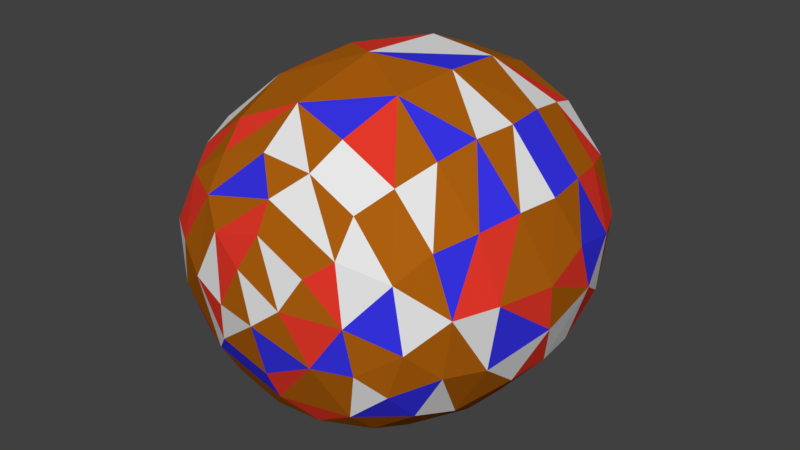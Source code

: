 # Source: Kiwi.blend  (saved by Blender 2.80.75; exported with 4.5.12 LTS)
import bpy
from mathutils import Matrix  # noqa: F401  (used for matrix-valued properties, if any)

bpy.ops.wm.read_factory_settings(use_empty=True)
scene = bpy.context.scene
scene.name = 'Scene'

# ---- collections
col_collection_1 = bpy.data.collections.new('Collection 1'); scene.collection.children.link(col_collection_1)

# ---- materials (node trees are filled in below, after node groups)
mat_kiwi1 = bpy.data.materials.new('Kiwi1')
mat_kiwi1.alpha_threshold = 0.0
mat_kiwi1.use_transparent_shadow = False
mat_kiwi1.diffuse_color = (0.42, 0.1167, 0.004637, 1.0)
mat_kiwi1.roughness = 0.5
mat_kiwi2 = bpy.data.materials.new('Kiwi2')
mat_kiwi2.alpha_threshold = 0.0
mat_kiwi2.use_transparent_shadow = False
mat_kiwi2.diffuse_color = (0.03889, 0.03413, 0.8, 1.0)
mat_kiwi2.roughness = 0.5
mat_kiwi3 = bpy.data.materials.new('Kiwi3')
mat_kiwi3.alpha_threshold = 0.0
mat_kiwi3.use_transparent_shadow = False
mat_kiwi3.roughness = 0.5
mat_kiwi4 = bpy.data.materials.new('Kiwi4')
mat_kiwi4.alpha_threshold = 0.0
mat_kiwi4.use_transparent_shadow = False
mat_kiwi4.diffuse_color = (0.8, 0.04125, 0.02366, 1.0)
mat_kiwi4.roughness = 0.5

# ---- material node trees

# ---- world
world_world = bpy.data.worlds.new('World'); scene.world = world_world
world_world.color = (0.05088, 0.05088, 0.05088)
world_world.use_sun_shadow = False
world_world.sun_shadow_jitter_overblur = 0.0
world_world.cycles.sampling_method = 'MANUAL'

# ---- meshes
me_sphere = bpy.data.meshes.new('Sphere')
me_sphere.from_pydata([(-0.06935, 0.6596, 0.8387), (-0.08587, 0.8164, 0.6046), (-0.07155, 0.9373, 0.1438), (0.3089, 0.8963, -3.82e-08), (-0.02537, 0.07829, -1.066), (-0.05695, 0.1759, 1.048), (0.05387, 0.5122, 0.9404), (0.2015, 0.6382, 0.8364), (0.2403, 0.749, 0.6703), (0.2793, 0.8662, 0.353), (0.2793, 0.8662, -0.353), (0.2403, 0.749, -0.6703), (0.2015, 0.6382, -0.8364), (0.05387, 0.5122, -0.9404), (0.03746, 0.3564, -1.004), (0.6515, 0.7169, 1.946e-07), (0.4467, 0.5172, 0.8364), (0.5279, 0.6056, 0.6703), (0.5877, 0.6724, 0.4619), (0.6252, 0.714, 0.2335), (0.6252, 0.714, -0.2335), (0.5877, 0.6724, -0.4619), (0.5279, 0.6056, -0.6703), (0.4467, 0.5172, -0.8364), (0.2954, 0.234, 1.003), (0.8688, 0.4353, -0.2335), (0.4272, 0.3359, 0.9364), (0.7347, 0.3701, 0.6703), (0.8172, 0.4103, 0.4619), (0.8688, 0.4353, 0.2335), (0.8944, 0.4285, 1.433e-07), (0.8172, 0.4103, -0.4619), (0.7347, 0.3701, -0.6703), (0.6236, 0.3176, -0.8364), (0.4272, 0.3359, -0.9364), (0.2953, 0.2339, -1.003), (0.4868, 0.04492, 0.9667), (0.6569, 0.2621, 0.8377), (0.9838, 0.1675, -0.1146), (0.9281, 0.08554, -0.4452), (0.8355, 0.07703, 0.6606), (0.9281, 0.08554, 0.4452), (0.997, 0.0743, 0.1416), (0.8355, 0.07703, -0.6606), (0.7096, 0.06547, -0.8333), (0.4873, 0.04498, -0.9664), (0.5133, -0.2046, 0.9331), (0.7096, -0.06547, 0.8333), (0.9838, -0.1675, 0.1146), (0.9834, -0.09062, -0.2135), (0.8868, -0.2532, -0.4619), (0.1879, 0.0534, 1.049), (0.7975, -0.2288, 0.6703), (0.8868, -0.2532, 0.4619), (0.8688, -0.4353, 0.2335), (0.7975, -0.2288, -0.6703), (0.6776, -0.1975, -0.8364), (0.3383, -0.1754, -1.003), (0.6236, -0.3176, 0.8364), (0.8944, -0.4285, -1.833e-07), (0.8688, -0.4353, -0.2335), (0.6437, -0.4974, -0.6703), (0.187, 0.03484, -1.051), (0.6437, -0.4974, 0.6703), (0.7163, -0.5519, 0.4619), (0.6252, -0.714, 0.2335), (0.7163, -0.5519, -0.4619), (0.5456, -0.4255, -0.8364), (0.4888, -0.2513, -0.9364), (0.3183, -0.2062, 1.004), (0.4271, -0.494, 0.8674), (0.6515, -0.7169, 1.019e-07), (0.6252, -0.714, -0.2335), (0.3917, -0.6906, -0.6703), (0.3917, -0.6906, 0.6703), (0.4365, -0.7671, 0.4619), (0.3081, -0.8968, -0.1153), (0.4364, -0.7671, -0.4619), (0.3305, -0.589, -0.8364), (0.2015, -0.6382, 0.8364), (0.2858, -0.8842, 0.2335), (0.06935, -0.6596, -0.8387), (0.1434, -0.43, -0.9734), (0.08588, -0.8164, 0.6046), (-0.09641, -0.9162, -0.2528), (0.08588, -0.8164, -0.6046), (0.03747, -0.3566, 1.004), (0.05387, -0.5122, 0.9404), (-0.06935, -0.6596, 0.8387), (-0.2403, -0.749, 0.6703), (-0.07155, -0.9373, 0.1438), (-0.1483, -0.5061, -0.931), (0.01863, -0.1862, -1.047), (-0.2683, -0.8323, 0.4619), (-0.3089, -0.8963, 1.456e-07), (-0.4645, -0.8147, -0.2335), (-0.2683, -0.8323, -0.4619), (-0.2403, -0.749, -0.6703), (-0.2015, -0.6382, -0.8364), (-0.3305, -0.589, 0.8364), (-0.5877, -0.6724, 0.4619), (-0.4645, -0.8147, 0.2335), (0.02513, -0.07755, 1.066), (-0.2411, -0.2836, 1.003), (-0.5279, -0.6056, 0.6703), (-0.6515, -0.7169, 5.966e-08), (-0.5877, -0.6724, -0.4619), (-0.5279, -0.6056, -0.6703), (-0.4467, -0.5172, -0.8364), (-0.1707, -0.3221, -1.004), (-0.3491, -0.4076, 0.9364), (-0.5456, -0.4255, 0.8364), (-0.8172, -0.4103, 0.4619), (-0.7617, -0.5858, 0.2335), (-0.7617, -0.5858, -0.2335), (-0.6481, -0.1885, 0.8671), (-0.7347, -0.3701, 0.6703), (-0.8944, -0.4285, 3.632e-08), (-0.8172, -0.4103, -0.4619), (-0.7347, -0.3701, -0.6703), (-0.6236, -0.3176, -0.8364), (-0.4272, -0.3359, -0.9364), (-0.9426, -0.2683, 0.2335), (-0.9689, -0.2423, -0.1343), (-0.3756, -0.1068, -1.001), (-0.7061, 0.1314, 0.8325), (-0.8355, -0.07704, 0.6606), (-0.9281, -0.08554, 0.4452), (-0.9281, -0.08554, -0.4452), (-0.8355, -0.07704, -0.6606), (-0.7096, -0.06547, -0.8333), (-0.9834, 0.09062, 0.2135), (-1.001, 0.06616, -0.08202), (-0.179, -0.06366, -1.05), (-0.1879, -0.0534, 1.049), (-0.3936, -1.466e-07, 1.003), (-0.5549, 0.1034, 0.9291), (-0.7975, 0.2288, 0.6703), (-0.8868, 0.2532, 0.4619), (-0.9426, 0.2683, -0.2335), (-0.8868, 0.2532, -0.4619), (-0.7975, 0.2288, -0.6703), (-0.6776, 0.1975, -0.8364), (-0.5653, 0.05212, -0.9313), (-0.9062, 0.4067, 0.09029), (-0.5456, 0.4255, 0.8364), (-0.6437, 0.4974, 0.6703), (-0.7163, 0.5519, 0.4619), (-0.7617, 0.5858, 0.2335), (-0.7617, 0.5858, -0.2335), (-0.7163, 0.5519, -0.4619), (-0.6437, 0.4974, -0.6703), (-0.5456, 0.4255, -0.8364), (-0.6515, 0.7169, 1.421e-08), (-0.4543, 0.7983, -0.353), (-0.2411, 0.2836, 1.003), (-0.3491, 0.4076, 0.9364), (-0.3305, 0.589, 0.8364), (-0.3917, 0.6906, 0.6703), (-0.4543, 0.7983, 0.353), (-0.3917, 0.6906, -0.6703), (-0.3305, 0.589, -0.8364), (-0.3491, 0.4076, -0.9364), (-0.2928, 0.233, -1.007), (0.03747, 0.3566, 1.004), (-0.3089, 0.8963, 4.341e-08), (-0.09427, 0.896, -0.371), (-0.08136, 0.7734, -0.6789), (-0.06935, 0.6596, -0.8387)], [], [(166, 11, 167), (0, 6, 7), (167, 12, 168), (1, 7, 8), (1, 8, 9), (2, 9, 3), (2, 10, 166), (8, 16, 17), (12, 34, 13), (9, 17, 18), (13, 35, 14), (9, 18, 19), (14, 62, 4), (3, 19, 15), (5, 102, 51), (3, 20, 10), (164, 51, 24), (6, 24, 26), (10, 22, 11), (7, 26, 16), (11, 23, 12), (18, 27, 28), (19, 28, 29), (15, 29, 30), (15, 25, 20), (20, 31, 21), (21, 32, 22), (16, 26, 37), (22, 33, 23), (17, 37, 27), (34, 45, 35), (29, 41, 42), (30, 42, 38), (30, 38, 25), (24, 51, 36), (25, 39, 31), (31, 43, 32), (32, 44, 33), (27, 37, 40), (33, 45, 34), (28, 40, 41), (37, 36, 47), (41, 48, 42), (51, 69, 36), (39, 49, 50), (43, 50, 55), (44, 55, 56), (47, 52, 40), (45, 56, 68), (40, 53, 41), (45, 68, 57), (46, 58, 47), (53, 54, 48), (49, 59, 60), (50, 60, 66), (55, 66, 61), (56, 61, 67), (58, 63, 52), (52, 64, 53), (46, 70, 58), (64, 65, 54), (62, 57, 92), (54, 71, 59), (4, 62, 92), (60, 71, 72), (69, 70, 46), (66, 72, 77), (61, 77, 73), (67, 73, 78), (70, 74, 63), (68, 78, 82), (63, 75, 64), (75, 80, 65), (65, 76, 71), (102, 86, 69), (69, 87, 70), (77, 76, 85), (78, 85, 81), (79, 83, 74), (74, 83, 75), (82, 81, 91), (83, 90, 80), (80, 90, 76), (76, 90, 84), (87, 88, 79), (84, 96, 85), (85, 98, 81), (83, 88, 89), (83, 89, 93), (92, 91, 109), (90, 93, 101), (92, 109, 133), (4, 92, 133), (94, 95, 84), (86, 102, 103), (87, 103, 110), (88, 110, 99), (95, 106, 96), (96, 107, 97), (97, 108, 98), (89, 99, 104), (98, 121, 91), (93, 104, 100), (94, 101, 105), (101, 100, 113), (105, 114, 95), (99, 110, 111), (106, 119, 107), (107, 120, 108), (104, 111, 116), (100, 116, 112), (121, 124, 109), (105, 113, 117), (114, 118, 106), (113, 112, 122), (117, 123, 114), (103, 134, 135), (110, 135, 115), (118, 129, 119), (119, 130, 120), (116, 115, 126), (120, 143, 121), (112, 126, 127), (117, 122, 123), (123, 128, 118), (123, 131, 132), (115, 135, 136), (115, 136, 125), (122, 127, 131), (130, 141, 142), (125, 137, 126), (126, 138, 127), (124, 143, 163), (128, 139, 140), (129, 140, 141), (138, 144, 131), (131, 144, 132), (125, 146, 137), (143, 152, 162), (137, 147, 138), (138, 148, 144), (133, 163, 4), (134, 102, 5), (139, 144, 149), (134, 155, 135), (140, 149, 150), (135, 156, 136), (141, 150, 151), (136, 145, 125), (142, 151, 152), (148, 153, 144), (146, 159, 147), (147, 159, 148), (149, 153, 154), (151, 154, 160), (156, 157, 145), (152, 160, 161), (145, 158, 146), (159, 165, 153), (158, 1, 159), (163, 13, 14), (154, 165, 166), (5, 164, 155), (155, 6, 156), (160, 166, 167), (156, 0, 157), (161, 167, 168), (157, 1, 158), (162, 168, 13), (166, 10, 11), (167, 11, 12), (1, 0, 7), (168, 12, 13), (2, 1, 9), (2, 3, 10), (8, 7, 16), (12, 23, 34), (9, 8, 17), (13, 34, 35), (14, 35, 62), (3, 9, 19), (3, 15, 20), (164, 5, 51), (10, 20, 21), (6, 164, 24), (10, 21, 22), (7, 6, 26), (11, 22, 23), (23, 33, 34), (18, 17, 27), (19, 18, 28), (15, 19, 29), (15, 30, 25), (20, 25, 31), (21, 31, 32), (22, 32, 33), (17, 16, 37), (29, 28, 41), (35, 45, 62), (30, 29, 42), (25, 38, 39), (26, 24, 36), (31, 39, 43), (37, 26, 36), (32, 43, 44), (33, 44, 45), (28, 27, 40), (40, 37, 47), (38, 42, 49), (38, 49, 39), (41, 53, 48), (62, 45, 57), (49, 42, 48), (36, 69, 46), (43, 39, 50), (36, 46, 47), (44, 43, 55), (45, 44, 56), (40, 52, 53), (47, 58, 52), (48, 54, 59), (49, 48, 59), (50, 49, 60), (51, 102, 69), (55, 50, 66), (56, 55, 61), (68, 56, 67), (52, 63, 64), (53, 64, 54), (58, 70, 63), (54, 65, 71), (60, 59, 71), (66, 60, 72), (61, 66, 77), (67, 61, 73), (68, 67, 78), (63, 74, 75), (57, 68, 82), (64, 75, 65), (92, 57, 82), (70, 79, 74), (65, 80, 76), (72, 71, 76), (77, 72, 76), (69, 86, 87), (70, 87, 79), (73, 77, 85), (78, 73, 85), (82, 78, 81), (75, 83, 80), (82, 91, 92), (85, 76, 84), (79, 88, 83), (85, 96, 97), (85, 97, 98), (81, 98, 91), (90, 83, 93), (90, 94, 84), (94, 90, 101), (84, 95, 96), (87, 86, 103), (88, 87, 110), (89, 88, 99), (96, 106, 107), (97, 107, 108), (98, 108, 121), (93, 89, 104), (91, 121, 109), (101, 93, 100), (94, 105, 95), (103, 102, 134), (105, 101, 113), (95, 114, 106), (104, 99, 111), (106, 118, 119), (107, 119, 120), (108, 120, 121), (100, 104, 116), (113, 100, 112), (109, 124, 133), (105, 117, 114), (117, 113, 122), (114, 123, 118), (110, 103, 135), (111, 110, 115), (116, 111, 115), (118, 128, 129), (119, 129, 130), (120, 130, 143), (112, 116, 126), (121, 143, 124), (122, 112, 127), (123, 122, 131), (123, 132, 128), (126, 115, 125), (130, 129, 141), (143, 130, 142), (126, 137, 138), (127, 138, 131), (133, 124, 163), (128, 132, 139), (129, 128, 140), (139, 132, 144), (125, 145, 146), (143, 142, 152), (137, 146, 147), (163, 143, 162), (138, 147, 148), (134, 5, 155), (140, 139, 149), (135, 155, 156), (141, 140, 150), (136, 156, 145), (142, 141, 151), (149, 144, 153), (162, 152, 161), (146, 158, 159), (148, 159, 153), (150, 149, 154), (151, 150, 154), (152, 151, 160), (145, 157, 158), (154, 153, 165), (163, 162, 13), (159, 1, 2), (4, 163, 14), (159, 2, 165), (155, 164, 6), (160, 154, 166), (156, 6, 0), (161, 160, 167), (157, 0, 1), (162, 161, 168), (166, 165, 2)])
me_sphere.polygons.foreach_set('material_index', [0, 0, 1, 0, 1, 0, 2, 2, 0, 0, 3, 1, 3, 2, 2, 0, 2, 0, 0, 0, 2, 0, 1, 2, 1, 0, 2, 2, 3, 0, 3, 0, 0, 0, 0, 3, 0, 1, 0, 3, 3, 1, 3, 3, 2, 0, 3, 0, 3, 2, 0, 0, 2, 2, 0, 2, 2, 1, 0, 2, 0, 0, 0, 2, 1, 0, 0, 0, 3, 0, 3, 0, 0, 0, 1, 0, 2, 0, 0, 0, 2, 0, 1, 0, 0, 2, 0, 2, 1, 2, 0, 0, 0, 3, 0, 1, 0, 0, 1, 3, 2, 2, 2, 0, 3, 2, 0, 1, 0, 0, 0, 0, 2, 0, 1, 2, 3, 0, 2, 3, 2, 1, 0, 1, 3, 0, 0, 2, 0, 0, 1, 2, 2, 0, 0, 3, 0, 0, 0, 0, 0, 1, 0, 0, 2, 0, 0, 0, 3, 0, 3, 2, 1, 2, 0, 0, 0, 3, 3, 0, 0, 0, 3, 0, 0, 0, 2, 3, 0, 0, 2, 2, 2, 0, 1, 2, 2, 3, 3, 3, 0, 0, 0, 2, 0, 3, 2, 3, 3, 2, 0, 0, 1, 0, 3, 1, 0, 3, 0, 0, 1, 3, 3, 2, 1, 0, 1, 2, 3, 1, 1, 0, 0, 1, 0, 0, 1, 0, 0, 0, 3, 2, 3, 0, 0, 2, 3, 2, 0, 1, 3, 0, 0, 3, 0, 3, 0, 2, 0, 3, 0, 2, 0, 3, 3, 3, 2, 2, 3, 3, 3, 0, 3, 0, 3, 0, 0, 2, 2, 0, 1, 0, 0, 3, 0, 1, 3, 3, 0, 0, 2, 0, 2, 0, 0, 0, 1, 0, 0, 3, 0, 2, 2, 2, 3, 0, 0, 2, 0, 3, 3, 0, 0, 0, 0, 0, 1, 0, 0, 0, 3, 2, 0, 2, 1, 2, 3, 3, 3, 3, 0, 1, 3, 3, 0, 3, 0, 0, 2, 0, 2, 0, 0, 0, 0, 0, 0, 3, 0, 1, 0, 0, 0, 3])
_uv = me_sphere.uv_layers.new(name='UVMap')
_uv.uv.foreach_set('vector', [0.1396, 0.3475, 0.2172, 0.4369, 0.1468, 0.4417, 0.9724, 0.2669, 0.9576, 0.2061, 0.9971, 0.2023, 0.1468, 0.4417, 0.2122, 0.4898, 0.153, 0.4924, 0.1392, 0.06452, 0.2049, 0.0, 0.2113, 0.0444, 0.1392, 0.06452, 0.2113, 0.0444, 0.2182, 0.1328, 0.1413, 0.1951, 0.2182, 0.1328, 0.2254, 0.2348, 0.1413, 0.1951, 0.2213, 0.3395, 0.1396, 0.3475, 0.2113, 0.0444, 0.2611, 0.00178, 0.2772, 0.04654, 0.6777, 0.8412, 0.7094, 0.7447, 0.7169, 0.8649, 0.2182, 0.1328, 0.2772, 0.04654, 0.2894, 0.1046, 0.7169, 0.8649, 0.7425, 0.7662, 0.7476, 0.8493, 0.2182, 0.1328, 0.2894, 0.1046, 0.2975, 0.1697, 0.7476, 0.8493, 0.7916, 0.7669, 0.8065, 0.8276, 0.2254, 0.2348, 0.2975, 0.1697, 0.3042, 0.2377, 0.882, 0.1737, 0.8424, 0.1197, 0.8846, 0.1016, 0.2254, 0.2348, 0.2996, 0.3064, 0.2213, 0.3395, 0.9264, 0.1813, 0.8846, 0.1016, 0.9303, 0.1064, 0.9576, 0.2061, 0.9303, 0.1064, 0.9636, 0.09815, 0.2213, 0.3395, 0.2831, 0.439, 0.2172, 0.4369, 0.9971, 0.2023, 0.9636, 0.09815, 1.0, 0.1304, 0.2172, 0.4369, 0.2684, 0.4915, 0.2122, 0.4898, 0.0, 0.6124, 0.0639, 0.602, 0.04368, 0.6625, 0.2975, 0.1697, 0.3458, 0.1115, 0.3573, 0.177, 0.3042, 0.2377, 0.3573, 0.177, 0.364, 0.2453, 0.3042, 0.2377, 0.3594, 0.3137, 0.2996, 0.3064, 0.2996, 0.3064, 0.3498, 0.382, 0.2935, 0.3751, 0.2935, 0.3751, 0.3338, 0.4452, 0.2831, 0.439, 0.05334, 0.5109, 0.09599, 0.4967, 0.09657, 0.5576, 0.2831, 0.439, 0.3118, 0.4967, 0.2684, 0.4915, 0.02467, 0.5569, 0.09657, 0.5576, 0.0639, 0.602, 0.7094, 0.7447, 0.7575, 0.6886, 0.7425, 0.7662, 0.02743, 0.7252, 0.1057, 0.706, 0.09338, 0.7927, 0.01892, 0.7881, 0.09338, 0.7927, 0.06497, 0.8486, 0.01892, 0.7881, 0.06497, 0.8486, 0.01005, 0.8432, 0.9303, 0.1064, 0.8846, 0.1016, 0.9145, 0.04283, 0.01005, 0.8432, 0.07256, 0.931, 0.009303, 0.896, 0.009303, 0.896, 0.07085, 0.9738, 0.01401, 0.9407, 0.6713, 0.6601, 0.7303, 0.6295, 0.6921, 0.6879, 0.0639, 0.602, 0.09657, 0.5576, 0.12, 0.64, 0.6921, 0.6879, 0.7575, 0.6886, 0.7094, 0.7447, 0.04368, 0.6625, 0.12, 0.64, 0.1057, 0.706, 0.09657, 0.5576, 0.1552, 0.519, 0.1624, 0.5905, 0.1057, 0.706, 0.1437, 0.816, 0.09338, 0.7927, 0.8846, 0.1016, 0.8488, 0.04399, 0.9145, 0.04283, 0.07256, 0.931, 0.1154, 0.8931, 0.1449, 0.9554, 0.07085, 0.9738, 0.1449, 0.9554, 0.1364, 0.9944, 0.7303, 0.6295, 0.7775, 0.5574, 0.7835, 0.5996, 0.1624, 0.5905, 0.1863, 0.6556, 0.12, 0.64, 0.7575, 0.6886, 0.7835, 0.5996, 0.8135, 0.644, 0.12, 0.64, 0.1793, 0.7219, 0.1057, 0.706, 0.7575, 0.6886, 0.8135, 0.644, 0.8152, 0.696, 0.2049, 0.5499, 0.2196, 0.5974, 0.1624, 0.5905, 0.1793, 0.7219, 0.2098, 0.7911, 0.1437, 0.816, 0.1154, 0.8931, 0.1985, 0.8529, 0.1925, 0.9091, 0.1449, 0.9554, 0.1925, 0.9091, 0.2158, 0.9554, 0.1364, 0.9944, 0.2158, 0.9554, 0.2002, 0.9944, 0.7835, 0.5996, 0.845, 0.5575, 0.841, 0.6, 0.2196, 0.5974, 0.2501, 0.6556, 0.1863, 0.6556, 0.1863, 0.6556, 0.2502, 0.722, 0.1793, 0.7219, 0.2049, 0.5499, 0.2673, 0.577, 0.2196, 0.5974, 0.2502, 0.722, 0.2801, 0.78, 0.2098, 0.7911, 0.7916, 0.7669, 0.8152, 0.696, 0.8518, 0.7773, 0.2098, 0.7911, 0.2707, 0.8427, 0.1985, 0.8529, 0.8065, 0.8276, 0.7916, 0.7669, 0.8518, 0.7773, 0.1925, 0.9091, 0.2707, 0.8427, 0.2627, 0.898, 0.2174, 0.5062, 0.2673, 0.577, 0.2049, 0.5499, 0.3762, 0.4301, 0.3795, 0.3685, 0.4239, 0.4306, 0.845, 0.5575, 0.9201, 0.5617, 0.9091, 0.5933, 0.841, 0.6, 0.9091, 0.5933, 0.8953, 0.6308, 0.2673, 0.577, 0.3029, 0.637, 0.2501, 0.6556, 0.8135, 0.644, 0.8953, 0.6308, 0.8847, 0.7072, 0.2501, 0.6556, 0.309, 0.7013, 0.2502, 0.722, 0.3934, 0.1634, 0.4266, 0.2298, 0.364, 0.2334, 0.364, 0.2334, 0.4328, 0.332, 0.3661, 0.302, 0.8424, 0.1197, 0.7903, 0.08903, 0.8488, 0.04399, 0.8488, 0.04399, 0.7622, 0.07359, 0.8051, 0.0, 0.4239, 0.4306, 0.4328, 0.332, 0.4996, 0.4622, 0.8953, 0.6308, 0.9667, 0.6496, 0.9372, 0.6868, 0.4368, 0.04103, 0.4597, 0.1125, 0.3998, 0.09803, 0.3998, 0.09803, 0.4597, 0.1125, 0.3934, 0.1634, 0.8847, 0.7072, 0.9372, 0.6868, 0.9313, 0.7682, 0.4597, 0.1125, 0.5018, 0.246, 0.4266, 0.2298, 0.4266, 0.2298, 0.5018, 0.246, 0.4328, 0.332, 0.4328, 0.332, 0.5018, 0.246, 0.5212, 0.3589, 0.4708, 0.0, 0.4925, 0.03209, 0.4368, 0.04103, 0.5212, 0.3589, 0.5684, 0.4096, 0.4996, 0.4622, 0.4996, 0.4622, 0.5766, 0.5111, 0.5188, 0.522, 0.4597, 0.1125, 0.4925, 0.03209, 0.5294, 0.07916, 0.4597, 0.1125, 0.5294, 0.07916, 0.5379, 0.1424, 0.8518, 0.7773, 0.9313, 0.7682, 0.8985, 0.8037, 0.5018, 0.246, 0.5379, 0.1424, 0.5875, 0.2009, 0.8518, 0.7773, 0.8985, 0.8037, 0.8502, 0.8453, 0.8065, 0.8276, 0.8518, 0.7773, 0.8502, 0.8453, 0.5584, 0.2776, 0.6029, 0.336, 0.5212, 0.3589, 0.7903, 0.08903, 0.8424, 0.1197, 0.7747, 0.1625, 0.7622, 0.07359, 0.7747, 0.1625, 0.7394, 0.1801, 0.7207, 0.09631, 0.7394, 0.1801, 0.7065, 0.1657, 0.6029, 0.336, 0.6435, 0.3912, 0.5684, 0.4096, 0.5684, 0.4096, 0.6412, 0.4504, 0.5736, 0.4669, 0.5736, 0.4669, 0.6342, 0.4971, 0.5766, 0.5111, 0.5294, 0.07916, 0.5509, 0.02053, 0.597, 0.06261, 0.9628, 0.7584, 0.9296, 0.8637, 0.9313, 0.7682, 0.5379, 0.1424, 0.597, 0.06261, 0.613, 0.124, 0.5584, 0.2776, 0.5875, 0.2009, 0.6394, 0.2575, 0.5875, 0.2009, 0.613, 0.124, 0.6614, 0.18, 0.6394, 0.2575, 0.6768, 0.3151, 0.6029, 0.336, 0.7065, 0.1657, 0.7394, 0.1801, 0.7149, 0.2362, 0.6435, 0.3912, 0.6966, 0.4323, 0.6412, 0.4504, 0.6713, 0.59, 0.6113, 0.5517, 0.6506, 0.5369, 0.597, 0.06261, 0.6044, 0.005521, 0.6523, 0.04451, 0.613, 0.124, 0.6523, 0.04451, 0.6745, 0.1038, 0.9296, 0.8637, 0.8802, 0.8867, 0.8985, 0.8037, 0.6394, 0.2575, 0.6614, 0.18, 0.705, 0.2357, 0.6768, 0.3151, 0.705, 0.3711, 0.6435, 0.3912, 0.6702, 0.8655, 0.6328, 0.9357, 0.6053, 0.8812, 0.6396, 0.8102, 0.6011, 0.7787, 0.6713, 0.7326, 0.7747, 0.1625, 0.8243, 0.174, 0.8126, 0.2342, 0.7394, 0.1801, 0.8126, 0.2342, 0.7493, 0.2862, 0.6349, 0.6728, 0.5634, 0.6195, 0.6248, 0.6073, 0.6248, 0.6073, 0.5585, 0.5606, 0.6113, 0.5517, 0.705, 0.3088, 0.7493, 0.2862, 0.7502, 0.3711, 0.9484, 0.9117, 0.8715, 0.9547, 0.9296, 0.8637, 0.6328, 0.9357, 0.5604, 0.9953, 0.5648, 0.9412, 0.6396, 0.8102, 0.6053, 0.8812, 0.6011, 0.7787, 0.6011, 0.7787, 0.5669, 0.6879, 0.6349, 0.6728, 0.6011, 0.7787, 0.5284, 0.8805, 0.5348, 0.7977, 0.7493, 0.2862, 0.8126, 0.2342, 0.815, 0.2944, 0.7493, 0.2862, 0.815, 0.2944, 0.8041, 0.3455, 0.6053, 0.8812, 0.5648, 0.9412, 0.5284, 0.8805, 0.5585, 0.5606, 0.4962, 0.6153, 0.5007, 0.5585, 0.8041, 0.3455, 0.8126, 0.4007, 0.7502, 0.3711, 0.5604, 0.9953, 0.4903, 0.9445, 0.5648, 0.9412, 0.8802, 0.8867, 0.8715, 0.9547, 0.807, 0.9152, 0.5669, 0.6879, 0.4899, 0.7511, 0.4925, 0.6816, 0.5634, 0.6195, 0.4925, 0.6816, 0.4962, 0.6153, 0.4903, 0.9445, 0.4583, 0.841, 0.5284, 0.8805, 0.5284, 0.8805, 0.4583, 0.841, 0.5348, 0.7977, 0.8041, 0.3455, 0.8801, 0.4001, 0.8126, 0.4007, 0.8715, 0.9547, 0.7995, 0.9996, 0.7807, 0.9516, 0.8126, 0.4007, 0.8823, 0.4515, 0.8072, 0.452, 0.4903, 0.9445, 0.4158, 0.8715, 0.4583, 0.841, 0.8502, 0.8453, 0.807, 0.9152, 0.8065, 0.8276, 0.8243, 0.174, 0.8424, 0.1197, 0.882, 0.1737, 0.4899, 0.7511, 0.4583, 0.841, 0.4169, 0.7386, 0.8243, 0.174, 0.8829, 0.2359, 0.8126, 0.2342, 0.4925, 0.6816, 0.4169, 0.7386, 0.4237, 0.6699, 0.8126, 0.2342, 0.8949, 0.2856, 0.815, 0.2944, 0.4962, 0.6153, 0.4237, 0.6699, 0.4344, 0.6047, 0.815, 0.2944, 0.8772, 0.3462, 0.8041, 0.3455, 0.5007, 0.5585, 0.4344, 0.6047, 0.4482, 0.5494, 0.4158, 0.8715, 0.3854, 0.7971, 0.4583, 0.841, 0.8801, 0.4001, 0.9568, 0.4377, 0.8823, 0.4515, 0.009696, 0.1217, 0.06083, 0.1425, 0.0, 0.1879, 0.00204, 0.3246, 0.02164, 0.2506, 0.06391, 0.3491, 0.4344, 0.6047, 0.364, 0.6817, 0.3867, 0.586, 0.8949, 0.2856, 0.9312, 0.318, 0.8772, 0.3462, 0.4482, 0.5494, 0.3867, 0.586, 0.4078, 0.5335, 0.8772, 0.3462, 0.9437, 0.3673, 0.8801, 0.4001, 0.06083, 0.1425, 0.09145, 0.241, 0.02164, 0.2506, 0.07571, 0.05269, 0.1392, 0.06452, 0.06083, 0.1425, 0.807, 0.9152, 0.7169, 0.8649, 0.7476, 0.8493, 0.06391, 0.3491, 0.09145, 0.241, 0.1396, 0.3475, 0.882, 0.1737, 0.9264, 0.1813, 0.8829, 0.2359, 0.8829, 0.2359, 0.9576, 0.2061, 0.8949, 0.2856, 0.08157, 0.4452, 0.1396, 0.3475, 0.1468, 0.4417, 0.8949, 0.2856, 0.9724, 0.2669, 0.9312, 0.318, 0.09809, 0.4967, 0.1468, 0.4417, 0.153, 0.4924, 0.9312, 0.318, 1.0, 0.3221, 0.9437, 0.3673, 0.7807, 0.9516, 0.7032, 0.913, 0.7169, 0.8649, 0.1396, 0.3475, 0.2213, 0.3395, 0.2172, 0.4369, 0.1468, 0.4417, 0.2172, 0.4369, 0.2122, 0.4898, 0.1392, 0.06452, 0.1456, 0.001253, 0.2049, 0.0, 0.7032, 0.913, 0.6777, 0.8412, 0.7169, 0.8649, 0.1413, 0.1951, 0.1392, 0.06452, 0.2182, 0.1328, 0.1413, 0.1951, 0.2254, 0.2348, 0.2213, 0.3395, 0.2113, 0.0444, 0.2049, 0.0, 0.2611, 0.00178, 0.6777, 0.8412, 0.6737, 0.7616, 0.7094, 0.7447, 0.2182, 0.1328, 0.2113, 0.0444, 0.2772, 0.04654, 0.7169, 0.8649, 0.7094, 0.7447, 0.7425, 0.7662, 0.7476, 0.8493, 0.7425, 0.7662, 0.7916, 0.7669, 0.2254, 0.2348, 0.2182, 0.1328, 0.2975, 0.1697, 0.2254, 0.2348, 0.3042, 0.2377, 0.2996, 0.3064, 0.9264, 0.1813, 0.882, 0.1737, 0.8846, 0.1016, 0.2213, 0.3395, 0.2996, 0.3064, 0.2935, 0.3751, 0.9576, 0.2061, 0.9264, 0.1813, 0.9303, 0.1064, 0.2213, 0.3395, 0.2935, 0.3751, 0.2831, 0.439, 0.9971, 0.2023, 0.9576, 0.2061, 0.9636, 0.09815, 0.2172, 0.4369, 0.2831, 0.439, 0.2684, 0.4915, 0.6737, 0.7616, 0.6921, 0.6879, 0.7094, 0.7447, 0.0, 0.6124, 0.02467, 0.5569, 0.0639, 0.602, 0.2975, 0.1697, 0.2894, 0.1046, 0.3458, 0.1115, 0.3042, 0.2377, 0.2975, 0.1697, 0.3573, 0.177, 0.3042, 0.2377, 0.364, 0.2453, 0.3594, 0.3137, 0.2996, 0.3064, 0.3594, 0.3137, 0.3498, 0.382, 0.2935, 0.3751, 0.3498, 0.382, 0.3338, 0.4452, 0.2831, 0.439, 0.3338, 0.4452, 0.3118, 0.4967, 0.02467, 0.5569, 0.05334, 0.5109, 0.09657, 0.5576, 0.02743, 0.7252, 0.04368, 0.6625, 0.1057, 0.706, 0.7425, 0.7662, 0.7575, 0.6886, 0.7916, 0.7669, 0.01892, 0.7881, 0.02743, 0.7252, 0.09338, 0.7927, 0.01005, 0.8432, 0.06497, 0.8486, 0.07256, 0.931, 0.9636, 0.09815, 0.9303, 0.1064, 0.9145, 0.04283, 0.009303, 0.896, 0.07256, 0.931, 0.07085, 0.9738, 0.09657, 0.5576, 0.09599, 0.4967, 0.1552, 0.519, 0.6713, 0.6601, 0.7157, 0.5917, 0.7303, 0.6295, 0.6921, 0.6879, 0.7303, 0.6295, 0.7575, 0.6886, 0.04368, 0.6625, 0.0639, 0.602, 0.12, 0.64, 0.12, 0.64, 0.09657, 0.5576, 0.1624, 0.5905, 0.06497, 0.8486, 0.09338, 0.7927, 0.1154, 0.8931, 0.06497, 0.8486, 0.1154, 0.8931, 0.07256, 0.931, 0.1057, 0.706, 0.1793, 0.7219, 0.1437, 0.816, 0.7916, 0.7669, 0.7575, 0.6886, 0.8152, 0.696, 0.1154, 0.8931, 0.09338, 0.7927, 0.1437, 0.816, 0.1552, 0.519, 0.2174, 0.5062, 0.2049, 0.5499, 0.07085, 0.9738, 0.07256, 0.931, 0.1449, 0.9554, 0.1552, 0.519, 0.2049, 0.5499, 0.1624, 0.5905, 0.7303, 0.6295, 0.7157, 0.5917, 0.7775, 0.5574, 0.7575, 0.6886, 0.7303, 0.6295, 0.7835, 0.5996, 0.12, 0.64, 0.1863, 0.6556, 0.1793, 0.7219, 0.1624, 0.5905, 0.2196, 0.5974, 0.1863, 0.6556, 0.1437, 0.816, 0.2098, 0.7911, 0.1985, 0.8529, 0.1154, 0.8931, 0.1437, 0.816, 0.1985, 0.8529, 0.1449, 0.9554, 0.1154, 0.8931, 0.1925, 0.9091, 0.8846, 0.1016, 0.8424, 0.1197, 0.8488, 0.04399, 0.1364, 0.9944, 0.1449, 0.9554, 0.2158, 0.9554, 0.7835, 0.5996, 0.7775, 0.5574, 0.845, 0.5575, 0.8135, 0.644, 0.7835, 0.5996, 0.841, 0.6, 0.1863, 0.6556, 0.2501, 0.6556, 0.2502, 0.722, 0.1793, 0.7219, 0.2502, 0.722, 0.2098, 0.7911, 0.2196, 0.5974, 0.2673, 0.577, 0.2501, 0.6556, 0.2098, 0.7911, 0.2801, 0.78, 0.2707, 0.8427, 0.1925, 0.9091, 0.1985, 0.8529, 0.2707, 0.8427, 0.2158, 0.9554, 0.1925, 0.9091, 0.2627, 0.898, 0.845, 0.5575, 0.8489, 0.522, 0.9201, 0.5617, 0.841, 0.6, 0.845, 0.5575, 0.9091, 0.5933, 0.8135, 0.644, 0.841, 0.6, 0.8953, 0.6308, 0.2501, 0.6556, 0.3029, 0.637, 0.309, 0.7013, 0.8152, 0.696, 0.8135, 0.644, 0.8847, 0.7072, 0.2502, 0.722, 0.309, 0.7013, 0.2801, 0.78, 0.8518, 0.7773, 0.8152, 0.696, 0.8847, 0.7072, 0.2673, 0.577, 0.3074, 0.5659, 0.3029, 0.637, 0.364, 0.2334, 0.4266, 0.2298, 0.4328, 0.332, 0.3795, 0.3685, 0.3661, 0.302, 0.4328, 0.332, 0.4239, 0.4306, 0.3795, 0.3685, 0.4328, 0.332, 0.8488, 0.04399, 0.7903, 0.08903, 0.7622, 0.07359, 0.2673, 0.577, 0.2921, 0.5106, 0.3074, 0.5659, 0.4441, 0.4858, 0.4239, 0.4306, 0.4996, 0.4622, 0.8953, 0.6308, 0.9091, 0.5933, 0.9667, 0.6496, 0.8847, 0.7072, 0.8953, 0.6308, 0.9372, 0.6868, 0.3934, 0.1634, 0.4597, 0.1125, 0.4266, 0.2298, 0.8847, 0.7072, 0.9313, 0.7682, 0.8518, 0.7773, 0.4996, 0.4622, 0.4328, 0.332, 0.5212, 0.3589, 0.4368, 0.04103, 0.4925, 0.03209, 0.4597, 0.1125, 0.4996, 0.4622, 0.5684, 0.4096, 0.5736, 0.4669, 0.4996, 0.4622, 0.5736, 0.4669, 0.5766, 0.5111, 0.9372, 0.6868, 0.9628, 0.7584, 0.9313, 0.7682, 0.5018, 0.246, 0.4597, 0.1125, 0.5379, 0.1424, 0.5018, 0.246, 0.5584, 0.2776, 0.5212, 0.3589, 0.5584, 0.2776, 0.5018, 0.246, 0.5875, 0.2009, 0.5212, 0.3589, 0.6029, 0.336, 0.5684, 0.4096, 0.7622, 0.07359, 0.7903, 0.08903, 0.7747, 0.1625, 0.7207, 0.09631, 0.7622, 0.07359, 0.7394, 0.1801, 0.5294, 0.07916, 0.4925, 0.03209, 0.5509, 0.02053, 0.5684, 0.4096, 0.6435, 0.3912, 0.6412, 0.4504, 0.5736, 0.4669, 0.6412, 0.4504, 0.6342, 0.4971, 0.9628, 0.7584, 0.9667, 0.838, 0.9296, 0.8637, 0.5379, 0.1424, 0.5294, 0.07916, 0.597, 0.06261, 0.9313, 0.7682, 0.9296, 0.8637, 0.8985, 0.8037, 0.5875, 0.2009, 0.5379, 0.1424, 0.613, 0.124, 0.5584, 0.2776, 0.6394, 0.2575, 0.6029, 0.336, 0.7747, 0.1625, 0.8424, 0.1197, 0.8243, 0.174, 0.6394, 0.2575, 0.5875, 0.2009, 0.6614, 0.18, 0.6029, 0.336, 0.6768, 0.3151, 0.6435, 0.3912, 0.597, 0.06261, 0.5509, 0.02053, 0.6044, 0.005521, 0.6435, 0.3912, 0.705, 0.3711, 0.6966, 0.4323, 0.6713, 0.59, 0.6248, 0.6073, 0.6113, 0.5517, 0.9667, 0.838, 0.9484, 0.9117, 0.9296, 0.8637, 0.613, 0.124, 0.597, 0.06261, 0.6523, 0.04451, 0.6614, 0.18, 0.613, 0.124, 0.6745, 0.1038, 0.8985, 0.8037, 0.8802, 0.8867, 0.8502, 0.8453, 0.6394, 0.2575, 0.705, 0.2357, 0.6768, 0.3151, 0.6396, 0.8102, 0.6702, 0.8655, 0.6053, 0.8812, 0.6713, 0.7326, 0.6011, 0.7787, 0.6349, 0.6728, 0.7394, 0.1801, 0.7747, 0.1625, 0.8126, 0.2342, 0.7149, 0.2362, 0.7394, 0.1801, 0.7493, 0.2862, 0.705, 0.3088, 0.7149, 0.2362, 0.7493, 0.2862, 0.6349, 0.6728, 0.5669, 0.6879, 0.5634, 0.6195, 0.6248, 0.6073, 0.5634, 0.6195, 0.5585, 0.5606, 0.9484, 0.9117, 0.9102, 0.9699, 0.8715, 0.9547, 0.6328, 0.9357, 0.6217, 0.9887, 0.5604, 0.9953, 0.9296, 0.8637, 0.8715, 0.9547, 0.8802, 0.8867, 0.6053, 0.8812, 0.6328, 0.9357, 0.5648, 0.9412, 0.6011, 0.7787, 0.6053, 0.8812, 0.5284, 0.8805, 0.6011, 0.7787, 0.5348, 0.7977, 0.5669, 0.6879, 0.7502, 0.3711, 0.7493, 0.2862, 0.8041, 0.3455, 0.5585, 0.5606, 0.5634, 0.6195, 0.4962, 0.6153, 0.5299, 0.522, 0.5585, 0.5606, 0.5007, 0.5585, 0.5604, 0.9953, 0.4931, 0.9967, 0.4903, 0.9445, 0.5648, 0.9412, 0.4903, 0.9445, 0.5284, 0.8805, 0.8502, 0.8453, 0.8802, 0.8867, 0.807, 0.9152, 0.5669, 0.6879, 0.5348, 0.7977, 0.4899, 0.7511, 0.5634, 0.6195, 0.5669, 0.6879, 0.4925, 0.6816, 0.4899, 0.7511, 0.5348, 0.7977, 0.4583, 0.841, 0.8041, 0.3455, 0.8772, 0.3462, 0.8801, 0.4001, 0.8715, 0.9547, 0.857, 1.0, 0.7995, 0.9996, 0.8126, 0.4007, 0.8801, 0.4001, 0.8823, 0.4515, 0.807, 0.9152, 0.8715, 0.9547, 0.7807, 0.9516, 0.4903, 0.9445, 0.4216, 0.9327, 0.4158, 0.8715, 0.8243, 0.174, 0.882, 0.1737, 0.8829, 0.2359, 0.4925, 0.6816, 0.4899, 0.7511, 0.4169, 0.7386, 0.8126, 0.2342, 0.8829, 0.2359, 0.8949, 0.2856, 0.4962, 0.6153, 0.4925, 0.6816, 0.4237, 0.6699, 0.815, 0.2944, 0.8949, 0.2856, 0.8772, 0.3462, 0.5007, 0.5585, 0.4962, 0.6153, 0.4344, 0.6047, 0.4169, 0.7386, 0.4583, 0.841, 0.3854, 0.7971, 0.7807, 0.9516, 0.7995, 0.9996, 0.7451, 0.9688, 0.8801, 0.4001, 0.9437, 0.3673, 0.9568, 0.4377, 0.0, 0.1879, 0.06083, 0.1425, 0.02164, 0.2506, 0.4237, 0.6699, 0.4169, 0.7386, 0.364, 0.6817, 0.3432, 0.6106, 0.309, 0.5624, 0.3432, 0.4967, 0.4482, 0.5494, 0.4344, 0.6047, 0.3867, 0.586, 0.8772, 0.3462, 0.9312, 0.318, 0.9437, 0.3673, 0.06391, 0.3491, 0.02164, 0.2506, 0.09145, 0.241, 0.807, 0.9152, 0.7807, 0.9516, 0.7169, 0.8649, 0.06083, 0.1425, 0.1392, 0.06452, 0.1413, 0.1951, 0.8065, 0.8276, 0.807, 0.9152, 0.7476, 0.8493, 0.06083, 0.1425, 0.1413, 0.1951, 0.09145, 0.241, 0.8829, 0.2359, 0.9264, 0.1813, 0.9576, 0.2061, 0.08157, 0.4452, 0.06391, 0.3491, 0.1396, 0.3475, 0.8949, 0.2856, 0.9576, 0.2061, 0.9724, 0.2669, 0.09809, 0.4967, 0.08157, 0.4452, 0.1468, 0.4417, 0.9312, 0.318, 0.9724, 0.2669, 1.0, 0.3221, 0.7807, 0.9516, 0.7451, 0.9688, 0.7032, 0.913, 0.1396, 0.3475, 0.09145, 0.241, 0.1413, 0.1951])
me_sphere.materials.append(mat_kiwi1)
me_sphere.materials.append(mat_kiwi2)
me_sphere.materials.append(mat_kiwi3)
me_sphere.materials.append(mat_kiwi4)
me_sphere.use_remesh_preserve_volume = False
me_sphere.use_remesh_preserve_attributes = False
me_sphere.use_mirror_vertex_groups = False
me_sphere.update()

# ---- objects
ob_kiwi = bpy.data.objects.new('Kiwi', me_sphere)

# ---- transforms, parenting, visibility, modifiers, constraints
ob_kiwi.location = (0.0, 0.0, 0.0)
ob_kiwi.rotation_euler = (1.571, -0.0, 0.0)
ob_kiwi.lineart.crease_threshold = 0.0

# ---- collection membership
col_collection_1.objects.link(ob_kiwi)

# ---- scene / render settings (as saved in the file)
scene.frame_start = 1; scene.frame_end = 250; scene.frame_set(1)
scene.render.engine = 'BLENDER_EEVEE_NEXT'
scene.render.resolution_percentage = 50
scene.render.dither_intensity = 0.0
scene.cycles.use_denoising = False
scene.cycles.samples = 128
scene.cycles.sampling_pattern = 'TABULATED_SOBOL'
scene.cycles.use_adaptive_sampling = False
scene.cycles.use_light_tree = False
scene.cycles.blur_glossy = 0.0
scene.cycles.sample_clamp_indirect = 0.0
scene.view_settings.view_transform = 'Standard'
bpy.context.view_layer.update()

# ---- added for rendering (the .blend has no active camera and no usable light): camera, sun
cam_auto = bpy.data.cameras.new('AutoCamera')
cam_auto.lens = 50.0
cam_auto.sensor_width = 36.0
cam_auto.clip_end = 1000.0
ob_auto_camera = bpy.data.objects.new('AutoCamera', cam_auto)
scene.collection.objects.link(ob_auto_camera)
ob_auto_camera.location = (3.21022, -3.85441, 2.56969)
ob_auto_camera.rotation_euler = (1.09748, -7.21219e-08, 0.694738)
scene.camera = ob_auto_camera
light_auto_sun = bpy.data.lights.new('AutoSun', 'SUN')
light_auto_sun.energy = 3.0
light_auto_sun.angle = 0.0523599
ob_auto_sun = bpy.data.objects.new('AutoSun', light_auto_sun)
scene.collection.objects.link(ob_auto_sun)
ob_auto_sun.rotation_euler = (0.872665, 0.174533, 0.523599)
bpy.context.view_layer.update()
